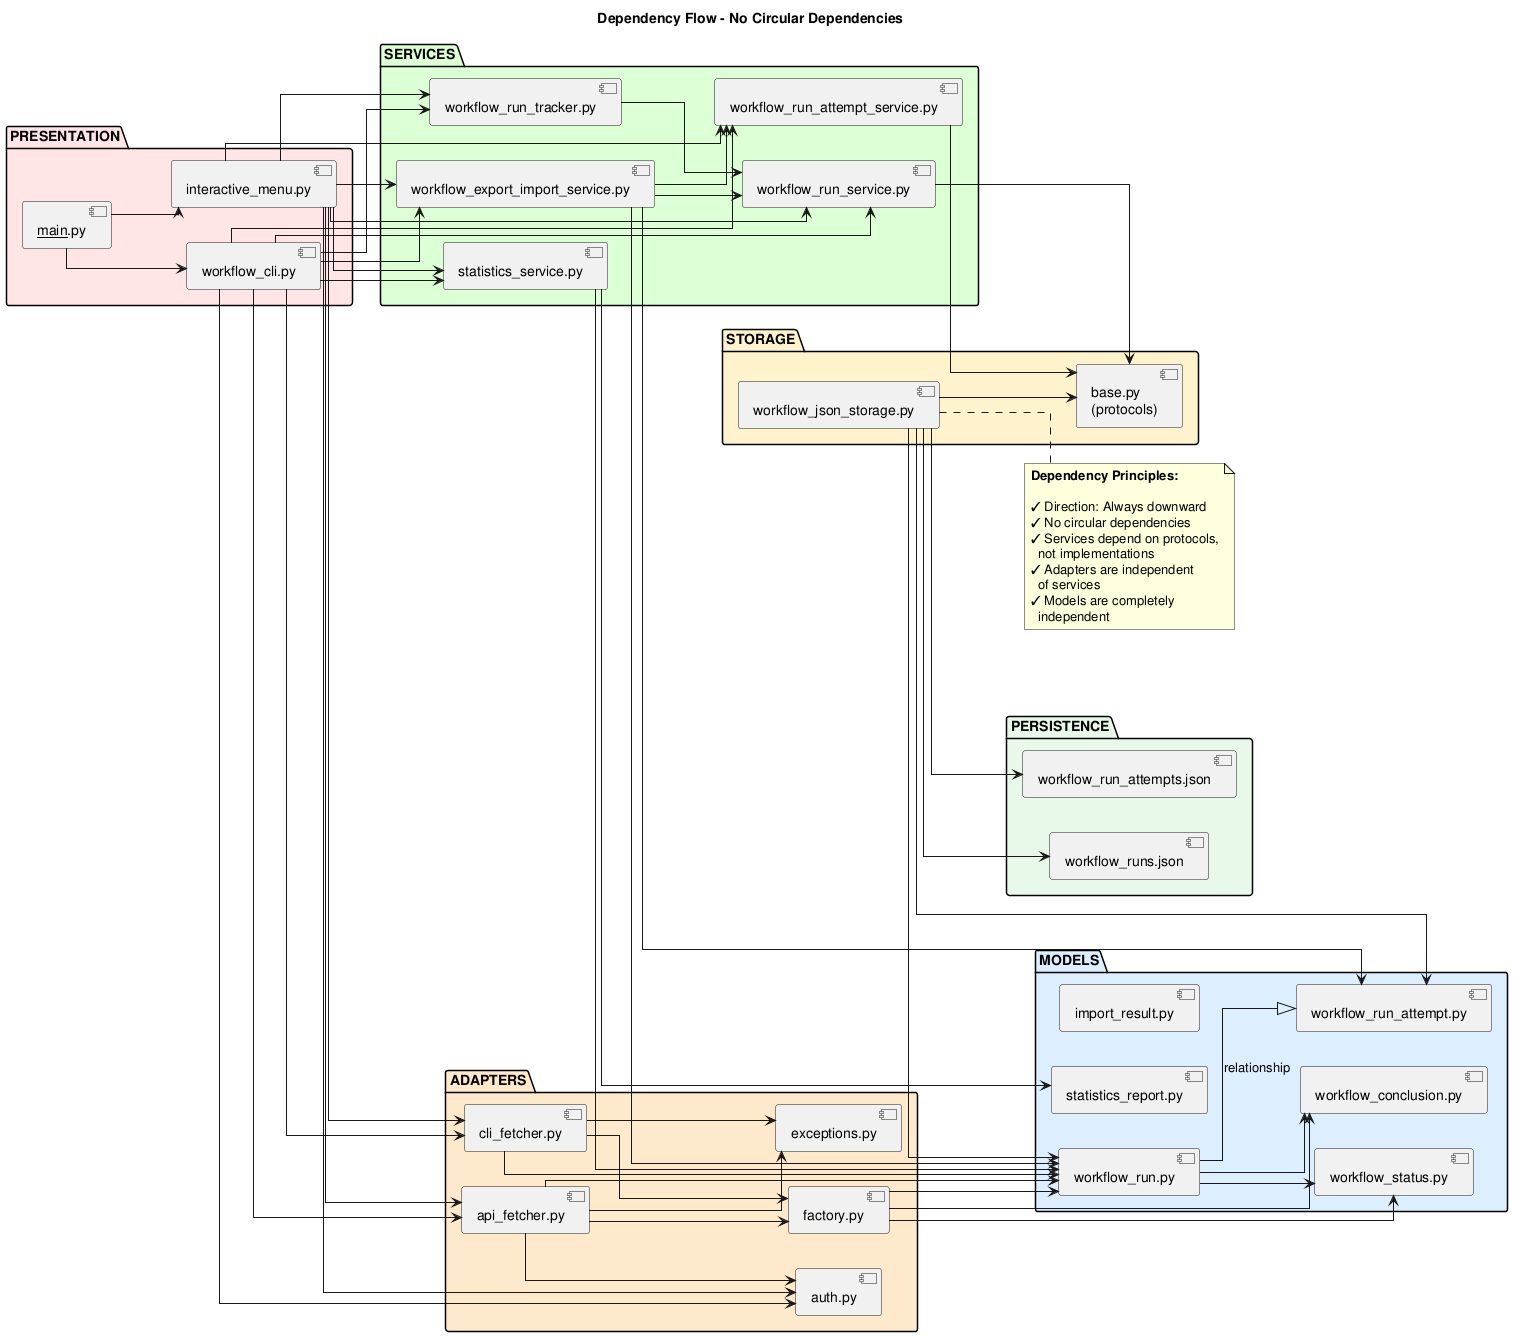

The diagram above was rendered by PlantUML. Its source (embedded in the PNG):
@startuml dependency_diagram

title Dependency Flow - No Circular Dependencies

skinparam linetype ortho
left to right direction

' ============================================================================
' CLEAN DEPENDENCY FLOW
' ============================================================================

' Presentation Layer
package "PRESENTATION" #FFE5E5 {
    file [workflow_cli.py] as CLI
    file [interactive_menu.py] as MENU
    file [__main__.py] as MAIN
}

' Service Layer
package "SERVICES" #DDFFD4 {
    file [workflow_run_service.py] as SVC_RUN
    file [workflow_run_attempt_service.py] as SVC_ATTEMPT
    file [workflow_run_tracker.py] as SVC_TRACKER
    file [statistics_service.py] as SVC_STATS
    file [workflow_export_import_service.py] as SVC_EXPORT
}

' Adapters Layer
package "ADAPTERS" #FFE8CC {
    file [api_fetcher.py] as ADAPT_API
    file [cli_fetcher.py] as ADAPT_CLI
    file [factory.py] as ADAPT_FACTORY
    file [auth.py] as ADAPT_AUTH
    file [exceptions.py] as ADAPT_EXC
}

' Storage Layer (Protocols + Implementation)
package "STORAGE" #FFF3CC {
    file [base.py\n(protocols)] as STORAGE_PROTO
    file [workflow_json_storage.py] as STORAGE_IMPL
}

' Models Layer
package "MODELS" #DDEEFF {
    file [workflow_run.py] as MODEL_RUN
    file [workflow_run_attempt.py] as MODEL_ATTEMPT
    file [workflow_status.py] as MODEL_STATUS
    file [workflow_conclusion.py] as MODEL_CONCLUSION
    file [statistics_report.py] as MODEL_REPORT
    file [import_result.py] as MODEL_IMPORT_RESULT
}

' Persistence
package "PERSISTENCE" #E8F8E8 {
    file [workflow_runs.json] as JSON_RUNS
    file [workflow_run_attempts.json] as JSON_ATTEMPTS
}

' Dependencies
MAIN --> CLI
MAIN --> MENU

CLI --> SVC_RUN
CLI --> SVC_ATTEMPT
CLI --> SVC_TRACKER
CLI --> SVC_STATS
CLI --> SVC_EXPORT
CLI --> ADAPT_API
CLI --> ADAPT_CLI
CLI --> ADAPT_AUTH

MENU --> SVC_RUN
MENU --> SVC_ATTEMPT
MENU --> SVC_TRACKER
MENU --> SVC_STATS
MENU --> SVC_EXPORT
MENU --> ADAPT_API
MENU --> ADAPT_CLI
MENU --> ADAPT_AUTH

SVC_RUN --> STORAGE_PROTO
SVC_ATTEMPT --> STORAGE_PROTO
SVC_TRACKER --> SVC_RUN
SVC_STATS --> MODEL_RUN
SVC_STATS --> MODEL_REPORT
SVC_EXPORT --> SVC_RUN
SVC_EXPORT --> SVC_ATTEMPT
SVC_EXPORT --> MODEL_RUN
SVC_EXPORT --> MODEL_ATTEMPT

ADAPT_API --> ADAPT_FACTORY
ADAPT_API --> MODEL_RUN
ADAPT_API --> ADAPT_AUTH
ADAPT_API --> ADAPT_EXC

ADAPT_CLI --> ADAPT_FACTORY
ADAPT_CLI --> MODEL_RUN
ADAPT_CLI --> ADAPT_EXC

ADAPT_FACTORY --> MODEL_RUN
ADAPT_FACTORY --> MODEL_STATUS
ADAPT_FACTORY --> MODEL_CONCLUSION

STORAGE_IMPL --> STORAGE_PROTO
STORAGE_IMPL --> MODEL_RUN
STORAGE_IMPL --> MODEL_ATTEMPT
STORAGE_IMPL --> JSON_RUNS
STORAGE_IMPL --> JSON_ATTEMPTS

MODEL_RUN --> MODEL_STATUS
MODEL_RUN --> MODEL_CONCLUSION
MODEL_RUN --|> MODEL_ATTEMPT : relationship

' Highlight: No upward dependencies
note right of STORAGE_IMPL
  **Dependency Principles:**

  ✓ Direction: Always downward
  ✓ No circular dependencies
  ✓ Services depend on protocols,
    not implementations
  ✓ Adapters are independent
    of services
  ✓ Models are completely
    independent
end note

@enduml